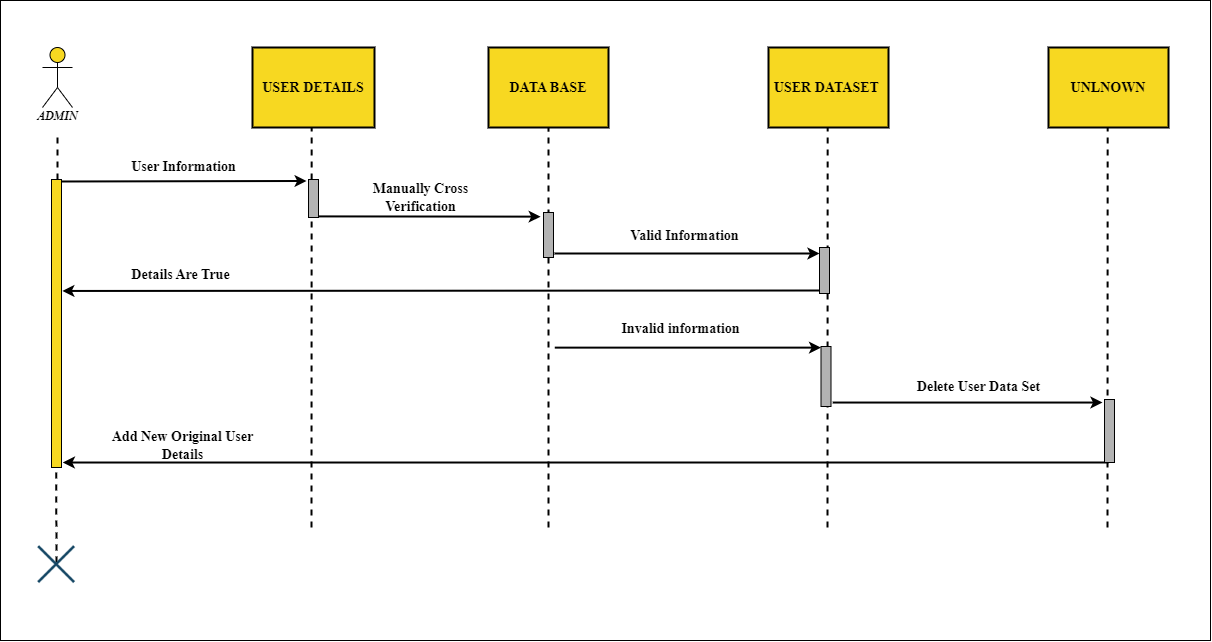

The diagram above was exported from draw.io. Its source (the exported page's mxGraphModel, read from the mxfile embedded in the PNG):
<mxGraphModel dx="2955" dy="1115" grid="1" gridSize="10" guides="1" tooltips="1" connect="1" arrows="1" fold="1" page="1" pageScale="1" pageWidth="1000" pageHeight="700" math="0" shadow="0">
  <root>
    <mxCell id="0" />
    <mxCell id="1" parent="0" />
    <mxCell id="N6Z6dyUOwpmP6i0WLn40-1" value="&lt;p style=&quot;line-height: 580%;&quot;&gt;&lt;font face=&quot;OLD GOUDY&quot; color=&quot;#000000&quot;&gt;&lt;i style=&quot;&quot;&gt;&lt;b&gt;ADMIN&lt;/b&gt;&lt;/i&gt;&lt;/font&gt;&lt;/p&gt;" style="shape=umlActor;verticalLabelPosition=bottom;verticalAlign=bottom;html=1;outlineConnect=0;fillColor=#f7d821;strokeColor=#000000;fontColor=#ffffff;fontFamily=Lucida Console;" parent="1" vertex="1">
      <mxGeometry x="-166" y="80" width="30" height="60" as="geometry" />
    </mxCell>
    <mxCell id="N6Z6dyUOwpmP6i0WLn40-6" value="" style="rounded=0;whiteSpace=wrap;html=1;fontFamily=Lucida Console;fillColor=#f7d821;fontColor=#ffffff;strokeColor=#000000;strokeWidth=2;" parent="1" vertex="1">
      <mxGeometry x="280" y="80" width="120" height="80" as="geometry" />
    </mxCell>
    <mxCell id="N6Z6dyUOwpmP6i0WLn40-7" value="" style="rounded=0;whiteSpace=wrap;html=1;fontFamily=Lucida Console;fillColor=#F7D821;strokeColor=#000000;strokeWidth=2;perimeterSpacing=0;gradientColor=none;" parent="1" vertex="1">
      <mxGeometry x="560" y="80" width="120" height="80" as="geometry" />
    </mxCell>
    <mxCell id="N6Z6dyUOwpmP6i0WLn40-8" value="" style="rounded=0;whiteSpace=wrap;html=1;fontFamily=Lucida Console;fillColor=#F7D821;strokeColor=#000000;strokeWidth=2;gradientColor=none;" parent="1" vertex="1">
      <mxGeometry x="840" y="80" width="120" height="80" as="geometry" />
    </mxCell>
    <mxCell id="N6Z6dyUOwpmP6i0WLn40-9" value="" style="rounded=0;whiteSpace=wrap;html=1;fontFamily=Lucida Console;fillColor=#F7D821;strokeColor=#000000;gradientColor=none;strokeWidth=2;" parent="1" vertex="1">
      <mxGeometry x="44" y="80" width="122" height="80" as="geometry" />
    </mxCell>
    <mxCell id="N6Z6dyUOwpmP6i0WLn40-10" value="&lt;h3&gt;&lt;font face=&quot;OLD GOUDY&quot;&gt;&lt;b&gt;DATA BASE&lt;/b&gt;&lt;/font&gt;&lt;/h3&gt;" style="text;html=1;strokeColor=none;fillColor=none;align=center;verticalAlign=middle;whiteSpace=wrap;rounded=0;fontFamily=Lucida Console;" parent="1" vertex="1">
      <mxGeometry x="280" y="105" width="120" height="30" as="geometry" />
    </mxCell>
    <mxCell id="N6Z6dyUOwpmP6i0WLn40-11" value="&lt;h3&gt;&lt;font face=&quot;OLD GOUDY&quot;&gt;&lt;b&gt;USER DATASET&amp;nbsp;&lt;/b&gt;&lt;/font&gt;&lt;/h3&gt;" style="text;html=1;strokeColor=none;fillColor=none;align=center;verticalAlign=middle;whiteSpace=wrap;rounded=0;fontFamily=Lucida Console;" parent="1" vertex="1">
      <mxGeometry x="560" y="105" width="120" height="30" as="geometry" />
    </mxCell>
    <mxCell id="N6Z6dyUOwpmP6i0WLn40-12" value="&lt;h3&gt;&lt;font face=&quot;OLD GOUDY&quot;&gt;&lt;b&gt;UNLNOWN&lt;/b&gt;&lt;/font&gt;&lt;/h3&gt;" style="text;html=1;strokeColor=none;fillColor=none;align=center;verticalAlign=middle;whiteSpace=wrap;rounded=0;fontFamily=Lucida Console;" parent="1" vertex="1">
      <mxGeometry x="840" y="105" width="120" height="30" as="geometry" />
    </mxCell>
    <mxCell id="N6Z6dyUOwpmP6i0WLn40-13" value="&lt;h3&gt;&lt;font face=&quot;OLD GOUDY&quot;&gt;&lt;b&gt;USER DETAILS&lt;/b&gt;&lt;/font&gt;&lt;/h3&gt;" style="text;html=1;strokeColor=none;fillColor=none;align=center;verticalAlign=middle;whiteSpace=wrap;rounded=0;fontFamily=Lucida Console;" parent="1" vertex="1">
      <mxGeometry x="44" y="105" width="122" height="30" as="geometry" />
    </mxCell>
    <mxCell id="N6Z6dyUOwpmP6i0WLn40-14" value="" style="endArrow=none;dashed=1;html=1;strokeWidth=2;rounded=0;fontFamily=Lucida Console;entryX=0.5;entryY=1;entryDx=0;entryDy=0;startArrow=none;" parent="1" source="mgffE1Li0RTXNrLPcbRK-5" edge="1">
      <mxGeometry width="50" height="50" relative="1" as="geometry">
        <mxPoint x="-151" y="570" as="sourcePoint" />
        <mxPoint x="-151" y="170" as="targetPoint" />
      </mxGeometry>
    </mxCell>
    <mxCell id="N6Z6dyUOwpmP6i0WLn40-16" value="" style="endArrow=none;dashed=1;html=1;strokeWidth=2;rounded=0;fontFamily=Lucida Console;entryX=0.5;entryY=1;entryDx=0;entryDy=0;" parent="1" target="N6Z6dyUOwpmP6i0WLn40-6" edge="1">
      <mxGeometry width="50" height="50" relative="1" as="geometry">
        <mxPoint x="340" y="560" as="sourcePoint" />
        <mxPoint x="350" y="200" as="targetPoint" />
      </mxGeometry>
    </mxCell>
    <mxCell id="N6Z6dyUOwpmP6i0WLn40-17" value="" style="endArrow=none;dashed=1;html=1;strokeWidth=2;rounded=0;fontFamily=Lucida Console;entryX=0.5;entryY=1;entryDx=0;entryDy=0;" parent="1" edge="1">
      <mxGeometry width="50" height="50" relative="1" as="geometry">
        <mxPoint x="619" y="560" as="sourcePoint" />
        <mxPoint x="619.1700000000001" y="160" as="targetPoint" />
      </mxGeometry>
    </mxCell>
    <mxCell id="N6Z6dyUOwpmP6i0WLn40-18" value="" style="endArrow=none;dashed=1;html=1;strokeWidth=2;rounded=0;fontFamily=Lucida Console;entryX=0.5;entryY=1;entryDx=0;entryDy=0;" parent="1" edge="1">
      <mxGeometry width="50" height="50" relative="1" as="geometry">
        <mxPoint x="899" y="560" as="sourcePoint" />
        <mxPoint x="899.17" y="160" as="targetPoint" />
      </mxGeometry>
    </mxCell>
    <mxCell id="N6Z6dyUOwpmP6i0WLn40-19" value="" style="endArrow=none;dashed=1;html=1;strokeWidth=2;rounded=0;fontFamily=Lucida Console;entryX=0.5;entryY=1;entryDx=0;entryDy=0;" parent="1" edge="1">
      <mxGeometry width="50" height="50" relative="1" as="geometry">
        <mxPoint x="103" y="560" as="sourcePoint" />
        <mxPoint x="103.17000000000007" y="160" as="targetPoint" />
      </mxGeometry>
    </mxCell>
    <mxCell id="N6Z6dyUOwpmP6i0WLn40-24" value="" style="endArrow=classic;html=1;rounded=0;fontFamily=Lucida Console;jumpSize=13;strokeWidth=2;exitX=0.975;exitY=0.971;exitDx=0;exitDy=0;exitPerimeter=0;entryX=-0.288;entryY=0.092;entryDx=0;entryDy=0;entryPerimeter=0;" parent="1" source="mgffE1Li0RTXNrLPcbRK-8" target="mgffE1Li0RTXNrLPcbRK-9" edge="1">
      <mxGeometry width="50" height="50" relative="1" as="geometry">
        <mxPoint x="105" y="248" as="sourcePoint" />
        <mxPoint x="340" y="248" as="targetPoint" />
      </mxGeometry>
    </mxCell>
    <mxCell id="N6Z6dyUOwpmP6i0WLn40-25" value="&lt;h3&gt;&lt;font face=&quot;OLD GOUDY&quot;&gt;Manually Cross Verification&lt;/font&gt;&lt;/h3&gt;" style="text;html=1;strokeColor=none;fillColor=none;align=center;verticalAlign=middle;whiteSpace=wrap;rounded=0;strokeWidth=2;fontFamily=Lucida Console;" parent="1" vertex="1">
      <mxGeometry x="135" y="215" width="155" height="30" as="geometry" />
    </mxCell>
    <mxCell id="N6Z6dyUOwpmP6i0WLn40-26" value="" style="endArrow=classic;html=1;rounded=0;fontFamily=Lucida Console;jumpSize=13;strokeWidth=2;entryX=1.081;entryY=0.953;entryDx=0;entryDy=0;entryPerimeter=0;" parent="1" edge="1">
      <mxGeometry width="50" height="50" relative="1" as="geometry">
        <mxPoint x="620" y="323" as="sourcePoint" />
        <mxPoint x="-146.19000000000005" y="323.45399999999995" as="targetPoint" />
      </mxGeometry>
    </mxCell>
    <mxCell id="N6Z6dyUOwpmP6i0WLn40-27" value="&lt;h3&gt;&lt;font face=&quot;OLD GOUDY&quot;&gt;Details Are True&lt;/font&gt;&lt;/h3&gt;" style="text;html=1;strokeColor=none;fillColor=none;align=center;verticalAlign=middle;whiteSpace=wrap;rounded=0;strokeWidth=2;fontFamily=Lucida Console;" parent="1" vertex="1">
      <mxGeometry x="-105" y="292" width="155" height="30" as="geometry" />
    </mxCell>
    <mxCell id="N6Z6dyUOwpmP6i0WLn40-30" value="" style="endArrow=classic;html=1;rounded=0;fontFamily=OLD GOUDY;jumpSize=13;strokeWidth=2;entryX=1.033;entryY=0.46;entryDx=0;entryDy=0;entryPerimeter=0;" parent="1" edge="1">
      <mxGeometry width="50" height="50" relative="1" as="geometry">
        <mxPoint x="900" y="495" as="sourcePoint" />
        <mxPoint x="-145.66999999999962" y="495.02" as="targetPoint" />
      </mxGeometry>
    </mxCell>
    <mxCell id="N6Z6dyUOwpmP6i0WLn40-31" value="&lt;h3&gt;&lt;font face=&quot;OLD GOUDY&quot;&gt;Invalid information&lt;/font&gt;&lt;/h3&gt;" style="text;html=1;strokeColor=none;fillColor=none;align=center;verticalAlign=middle;whiteSpace=wrap;rounded=0;strokeWidth=2;fontFamily=Lucida Console;" parent="1" vertex="1">
      <mxGeometry x="395" y="341" width="155" height="40" as="geometry" />
    </mxCell>
    <mxCell id="N6Z6dyUOwpmP6i0WLn40-32" value="" style="endArrow=classic;html=1;rounded=0;fontFamily=Lucida Console;jumpSize=13;strokeWidth=2;exitX=1.119;exitY=0.962;exitDx=0;exitDy=0;exitPerimeter=0;" parent="1" edge="1">
      <mxGeometry width="50" height="50" relative="1" as="geometry">
        <mxPoint x="346.27" y="380.13176" as="sourcePoint" />
        <mxPoint x="612.5" y="380.13176" as="targetPoint" />
      </mxGeometry>
    </mxCell>
    <mxCell id="mgffE1Li0RTXNrLPcbRK-1" value="" style="endArrow=classic;html=1;rounded=0;strokeWidth=2;entryX=-0.192;entryY=0.039;entryDx=0;entryDy=0;entryPerimeter=0;" parent="1" target="mgffE1Li0RTXNrLPcbRK-8" edge="1">
      <mxGeometry width="50" height="50" relative="1" as="geometry">
        <mxPoint x="-150" y="214" as="sourcePoint" />
        <mxPoint x="100" y="214" as="targetPoint" />
      </mxGeometry>
    </mxCell>
    <mxCell id="mgffE1Li0RTXNrLPcbRK-2" value="&lt;h3&gt;&lt;font face=&quot;OLD GOUDY&quot;&gt;User Information&lt;/font&gt;&lt;/h3&gt;" style="text;html=1;strokeColor=none;fillColor=none;align=center;verticalAlign=middle;whiteSpace=wrap;rounded=0;strokeWidth=2;fontFamily=Lucida Console;" parent="1" vertex="1">
      <mxGeometry x="-102" y="184" width="155" height="30" as="geometry" />
    </mxCell>
    <mxCell id="mgffE1Li0RTXNrLPcbRK-5" value="" style="html=1;points=[];perimeter=orthogonalPerimeter;fillColor=#F7D821;" parent="1" vertex="1">
      <mxGeometry x="-157" y="212" width="10" height="288" as="geometry" />
    </mxCell>
    <mxCell id="mgffE1Li0RTXNrLPcbRK-8" value="" style="html=1;points=[];perimeter=orthogonalPerimeter;fillColor=#B3B3B3;" parent="1" vertex="1">
      <mxGeometry x="100" y="212" width="10" height="38" as="geometry" />
    </mxCell>
    <mxCell id="mgffE1Li0RTXNrLPcbRK-9" value="" style="html=1;points=[];perimeter=orthogonalPerimeter;fillColor=#B3B3B3;" parent="1" vertex="1">
      <mxGeometry x="335" y="245" width="10" height="45" as="geometry" />
    </mxCell>
    <mxCell id="mgffE1Li0RTXNrLPcbRK-15" value="&lt;h3&gt;&lt;font face=&quot;OLD GOUDY&quot;&gt;Add New Original User Details&lt;/font&gt;&lt;/h3&gt;" style="text;html=1;strokeColor=none;fillColor=none;align=center;verticalAlign=middle;whiteSpace=wrap;rounded=0;strokeWidth=2;fontFamily=Lucida Console;" parent="1" vertex="1">
      <mxGeometry x="-103" y="463" width="155" height="30" as="geometry" />
    </mxCell>
    <mxCell id="mgffE1Li0RTXNrLPcbRK-17" value="" style="endArrow=none;dashed=1;html=1;strokeWidth=2;rounded=0;fontFamily=Lucida Console;entryX=0.467;entryY=0.998;entryDx=0;entryDy=0;entryPerimeter=0;" parent="1" target="mgffE1Li0RTXNrLPcbRK-5" edge="1">
      <mxGeometry width="50" height="50" relative="1" as="geometry">
        <mxPoint x="-152" y="595" as="sourcePoint" />
        <mxPoint x="-152" y="515" as="targetPoint" />
      </mxGeometry>
    </mxCell>
    <mxCell id="mgffE1Li0RTXNrLPcbRK-20" value="" style="html=1;points=[];perimeter=orthogonalPerimeter;fillColor=#B3B3B3;" parent="1" vertex="1">
      <mxGeometry x="612.5" y="379" width="10" height="60" as="geometry" />
    </mxCell>
    <mxCell id="mgffE1Li0RTXNrLPcbRK-25" value="" style="shape=image;html=1;verticalAlign=top;verticalLabelPosition=bottom;labelBackgroundColor=#ffffff;imageAspect=0;aspect=fixed;image=https://cdn4.iconfinder.com/data/icons/evil-icons-user-interface/64/close-128.png;fillColor=#B3B3B3;imageBackground=none;imageBorder=none;" parent="1" vertex="1">
      <mxGeometry x="-177" y="572" width="50" height="50" as="geometry" />
    </mxCell>
    <mxCell id="XMcyiaPqtrHMYz6mmT5i-1" value="" style="endArrow=classic;html=1;rounded=0;strokeWidth=2;" edge="1" parent="1" target="XMcyiaPqtrHMYz6mmT5i-6">
      <mxGeometry width="50" height="50" relative="1" as="geometry">
        <mxPoint x="346" y="286" as="sourcePoint" />
        <mxPoint x="616" y="286" as="targetPoint" />
      </mxGeometry>
    </mxCell>
    <mxCell id="XMcyiaPqtrHMYz6mmT5i-2" value="&lt;h3&gt;&lt;font face=&quot;OLD GOUDY&quot;&gt;Valid Information&lt;/font&gt;&lt;/h3&gt;" style="text;html=1;strokeColor=none;fillColor=none;align=center;verticalAlign=middle;whiteSpace=wrap;rounded=0;strokeWidth=2;fontFamily=Lucida Console;" vertex="1" parent="1">
      <mxGeometry x="399" y="248" width="155" height="40" as="geometry" />
    </mxCell>
    <mxCell id="XMcyiaPqtrHMYz6mmT5i-3" value="" style="endArrow=classic;html=1;rounded=0;fontFamily=Lucida Console;jumpSize=13;strokeWidth=2;exitX=1.374;exitY=0.934;exitDx=0;exitDy=0;exitPerimeter=0;" edge="1" parent="1">
      <mxGeometry width="50" height="50" relative="1" as="geometry">
        <mxPoint x="624.2400000000002" y="435.03999999999996" as="sourcePoint" />
        <mxPoint x="894" y="435.03999999999996" as="targetPoint" />
      </mxGeometry>
    </mxCell>
    <mxCell id="XMcyiaPqtrHMYz6mmT5i-4" value="" style="html=1;points=[];perimeter=orthogonalPerimeter;fillColor=#B3B3B3;" vertex="1" parent="1">
      <mxGeometry x="896" y="432" width="10" height="63" as="geometry" />
    </mxCell>
    <mxCell id="XMcyiaPqtrHMYz6mmT5i-5" value="&lt;h3&gt;&lt;font face=&quot;OLD GOUDY&quot;&gt;Delete User Data Set&lt;/font&gt;&lt;/h3&gt;" style="text;html=1;strokeColor=none;fillColor=none;align=center;verticalAlign=middle;whiteSpace=wrap;rounded=0;strokeWidth=2;fontFamily=Lucida Console;" vertex="1" parent="1">
      <mxGeometry x="693" y="404" width="155" height="30" as="geometry" />
    </mxCell>
    <mxCell id="XMcyiaPqtrHMYz6mmT5i-6" value="" style="html=1;points=[];perimeter=orthogonalPerimeter;fillColor=#B3B3B3;" vertex="1" parent="1">
      <mxGeometry x="611" y="280" width="10" height="46" as="geometry" />
    </mxCell>
    <mxCell id="XMcyiaPqtrHMYz6mmT5i-7" value="" style="rounded=0;whiteSpace=wrap;html=1;fillColor=none;" vertex="1" parent="1">
      <mxGeometry x="-208" y="33" width="1210" height="640" as="geometry" />
    </mxCell>
  </root>
</mxGraphModel>